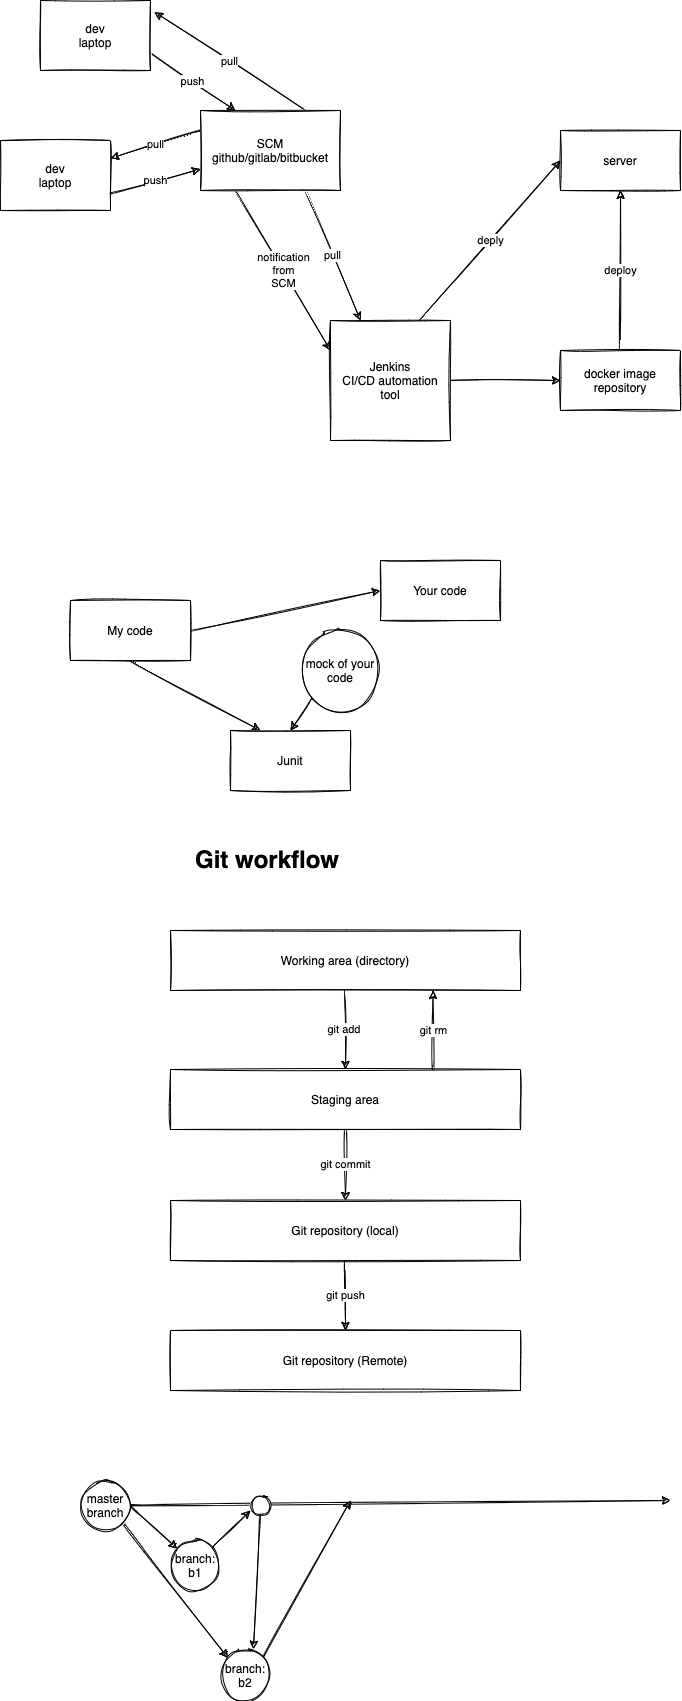

The diagram above was exported from draw.io. Its source (the exported page's mxGraphModel, read from the mxfile embedded in the PNG):
<mxGraphModel dx="639" dy="413" grid="1" gridSize="10" guides="1" tooltips="1" connect="1" arrows="1" fold="1" page="1" pageScale="1" pageWidth="827" pageHeight="1169" math="0" shadow="0">
  <root>
    <mxCell id="0" />
    <mxCell id="1" parent="0" />
    <mxCell id="6" value="push" style="edgeStyle=none;curved=1;rounded=1;sketch=1;html=1;exitX=1;exitY=0.75;exitDx=0;exitDy=0;entryX=0.25;entryY=0;entryDx=0;entryDy=0;" edge="1" parent="1" source="2" target="3">
      <mxGeometry relative="1" as="geometry" />
    </mxCell>
    <mxCell id="2" value="dev&lt;br&gt;laptop" style="rounded=0;whiteSpace=wrap;html=1;sketch=1;" vertex="1" parent="1">
      <mxGeometry x="90" y="100" width="110" height="70" as="geometry" />
    </mxCell>
    <mxCell id="5" value="pull" style="edgeStyle=none;curved=1;rounded=1;sketch=1;html=1;exitX=0.75;exitY=0;exitDx=0;exitDy=0;entryX=1.038;entryY=0.167;entryDx=0;entryDy=0;entryPerimeter=0;" edge="1" parent="1" source="3" target="2">
      <mxGeometry relative="1" as="geometry" />
    </mxCell>
    <mxCell id="8" value="pull" style="edgeStyle=none;curved=1;rounded=1;sketch=1;html=1;exitX=0;exitY=0.25;exitDx=0;exitDy=0;" edge="1" parent="1" source="3" target="7">
      <mxGeometry relative="1" as="geometry" />
    </mxCell>
    <mxCell id="12" value="notification&lt;br&gt;from&lt;br&gt;SCM" style="edgeStyle=none;curved=1;rounded=1;sketch=1;html=1;exitX=0.25;exitY=1;exitDx=0;exitDy=0;entryX=0;entryY=0.25;entryDx=0;entryDy=0;" edge="1" parent="1" source="3" target="11">
      <mxGeometry relative="1" as="geometry" />
    </mxCell>
    <mxCell id="13" value="pull" style="edgeStyle=none;curved=1;rounded=1;sketch=1;html=1;exitX=0.75;exitY=1;exitDx=0;exitDy=0;entryX=0.25;entryY=0;entryDx=0;entryDy=0;" edge="1" parent="1" source="3" target="11">
      <mxGeometry relative="1" as="geometry" />
    </mxCell>
    <mxCell id="3" value="SCM&lt;br&gt;github/gitlab/bitbucket" style="rounded=0;whiteSpace=wrap;html=1;sketch=1;" vertex="1" parent="1">
      <mxGeometry x="250" y="210" width="140" height="80" as="geometry" />
    </mxCell>
    <mxCell id="9" value="push" style="edgeStyle=none;curved=1;rounded=1;sketch=1;html=1;exitX=1;exitY=0.75;exitDx=0;exitDy=0;" edge="1" parent="1" source="7" target="3">
      <mxGeometry relative="1" as="geometry" />
    </mxCell>
    <mxCell id="7" value="dev&lt;br&gt;laptop" style="rounded=0;whiteSpace=wrap;html=1;sketch=1;" vertex="1" parent="1">
      <mxGeometry x="50" y="240" width="110" height="70" as="geometry" />
    </mxCell>
    <mxCell id="10" value="server" style="rounded=0;whiteSpace=wrap;html=1;sketch=1;" vertex="1" parent="1">
      <mxGeometry x="610" y="230" width="120" height="60" as="geometry" />
    </mxCell>
    <mxCell id="14" value="deply" style="edgeStyle=none;curved=1;rounded=1;sketch=1;html=1;exitX=0.75;exitY=0;exitDx=0;exitDy=0;entryX=0;entryY=0.5;entryDx=0;entryDy=0;" edge="1" parent="1" source="11" target="10">
      <mxGeometry relative="1" as="geometry" />
    </mxCell>
    <mxCell id="16" style="edgeStyle=none;curved=1;rounded=1;sketch=1;html=1;exitX=1;exitY=0.5;exitDx=0;exitDy=0;entryX=0;entryY=0.5;entryDx=0;entryDy=0;" edge="1" parent="1" source="11" target="15">
      <mxGeometry relative="1" as="geometry" />
    </mxCell>
    <mxCell id="11" value="Jenkins&lt;br&gt;CI/CD automation tool" style="rounded=0;whiteSpace=wrap;html=1;sketch=1;" vertex="1" parent="1">
      <mxGeometry x="380" y="420" width="120" height="120" as="geometry" />
    </mxCell>
    <mxCell id="17" value="deploy" style="edgeStyle=none;curved=1;rounded=1;sketch=1;html=1;exitX=0.5;exitY=0;exitDx=0;exitDy=0;entryX=0.5;entryY=1;entryDx=0;entryDy=0;" edge="1" parent="1" source="15" target="10">
      <mxGeometry relative="1" as="geometry" />
    </mxCell>
    <mxCell id="15" value="docker image repository" style="rounded=0;whiteSpace=wrap;html=1;sketch=1;" vertex="1" parent="1">
      <mxGeometry x="610" y="450" width="120" height="60" as="geometry" />
    </mxCell>
    <mxCell id="20" style="edgeStyle=none;curved=1;rounded=1;sketch=1;html=1;exitX=1;exitY=0.5;exitDx=0;exitDy=0;entryX=0;entryY=0.5;entryDx=0;entryDy=0;" edge="1" parent="1" source="18" target="19">
      <mxGeometry relative="1" as="geometry" />
    </mxCell>
    <mxCell id="22" style="edgeStyle=none;curved=1;rounded=1;sketch=1;html=1;exitX=0.5;exitY=1;exitDx=0;exitDy=0;entryX=0.25;entryY=0;entryDx=0;entryDy=0;" edge="1" parent="1" source="18" target="21">
      <mxGeometry relative="1" as="geometry" />
    </mxCell>
    <mxCell id="18" value="My code" style="rounded=0;whiteSpace=wrap;html=1;sketch=1;" vertex="1" parent="1">
      <mxGeometry x="120" y="700" width="120" height="60" as="geometry" />
    </mxCell>
    <mxCell id="19" value="Your code" style="rounded=0;whiteSpace=wrap;html=1;sketch=1;" vertex="1" parent="1">
      <mxGeometry x="430" y="660" width="120" height="60" as="geometry" />
    </mxCell>
    <mxCell id="21" value="Junit" style="rounded=0;whiteSpace=wrap;html=1;sketch=1;" vertex="1" parent="1">
      <mxGeometry x="280" y="830" width="120" height="60" as="geometry" />
    </mxCell>
    <mxCell id="24" style="edgeStyle=none;curved=1;rounded=1;sketch=1;html=1;exitX=0;exitY=1;exitDx=0;exitDy=0;entryX=0.5;entryY=0;entryDx=0;entryDy=0;" edge="1" parent="1" source="23" target="21">
      <mxGeometry relative="1" as="geometry" />
    </mxCell>
    <mxCell id="23" value="mock of your code" style="ellipse;whiteSpace=wrap;html=1;aspect=fixed;rounded=1;sketch=1;" vertex="1" parent="1">
      <mxGeometry x="350" y="730" width="80" height="80" as="geometry" />
    </mxCell>
    <mxCell id="28" value="git add&amp;nbsp;" style="edgeStyle=none;curved=1;rounded=1;sketch=1;html=1;exitX=0.5;exitY=1;exitDx=0;exitDy=0;" edge="1" parent="1" source="25" target="27">
      <mxGeometry relative="1" as="geometry" />
    </mxCell>
    <mxCell id="25" value="Working area (directory)" style="rounded=0;whiteSpace=wrap;html=1;sketch=1;" vertex="1" parent="1">
      <mxGeometry x="220" y="1030" width="350" height="60" as="geometry" />
    </mxCell>
    <mxCell id="26" value="&lt;h1&gt;Git workflow&lt;/h1&gt;" style="text;html=1;strokeColor=none;fillColor=none;spacing=5;spacingTop=-20;whiteSpace=wrap;overflow=hidden;rounded=0;sketch=1;" vertex="1" parent="1">
      <mxGeometry x="240" y="940" width="190" height="60" as="geometry" />
    </mxCell>
    <mxCell id="29" value="git rm" style="edgeStyle=none;curved=1;rounded=1;sketch=1;html=1;exitX=0.75;exitY=0;exitDx=0;exitDy=0;entryX=0.75;entryY=1;entryDx=0;entryDy=0;" edge="1" parent="1" source="27" target="25">
      <mxGeometry relative="1" as="geometry" />
    </mxCell>
    <mxCell id="31" value="git commit" style="edgeStyle=none;curved=1;rounded=1;sketch=1;html=1;exitX=0.5;exitY=1;exitDx=0;exitDy=0;" edge="1" parent="1" source="27" target="30">
      <mxGeometry relative="1" as="geometry" />
    </mxCell>
    <mxCell id="27" value="Staging area" style="rounded=0;whiteSpace=wrap;html=1;sketch=1;" vertex="1" parent="1">
      <mxGeometry x="220" y="1169" width="350" height="60" as="geometry" />
    </mxCell>
    <mxCell id="33" value="git push" style="edgeStyle=none;curved=1;rounded=1;sketch=1;html=1;exitX=0.5;exitY=1;exitDx=0;exitDy=0;entryX=0.5;entryY=0;entryDx=0;entryDy=0;" edge="1" parent="1" source="30" target="32">
      <mxGeometry relative="1" as="geometry" />
    </mxCell>
    <mxCell id="30" value="Git repository (local)" style="rounded=0;whiteSpace=wrap;html=1;sketch=1;" vertex="1" parent="1">
      <mxGeometry x="220" y="1300" width="350" height="60" as="geometry" />
    </mxCell>
    <mxCell id="32" value="Git repository (Remote)" style="rounded=0;whiteSpace=wrap;html=1;sketch=1;" vertex="1" parent="1">
      <mxGeometry x="220" y="1430" width="350" height="60" as="geometry" />
    </mxCell>
    <mxCell id="35" style="edgeStyle=none;curved=1;rounded=1;sketch=1;html=1;exitX=1;exitY=0.5;exitDx=0;exitDy=0;" edge="1" parent="1" source="34">
      <mxGeometry relative="1" as="geometry">
        <mxPoint x="720" y="1600" as="targetPoint" />
        <Array as="points">
          <mxPoint x="240" y="1605" />
        </Array>
      </mxGeometry>
    </mxCell>
    <mxCell id="39" style="edgeStyle=none;curved=1;rounded=1;sketch=1;html=1;exitX=1;exitY=0.5;exitDx=0;exitDy=0;" edge="1" parent="1" source="34" target="36">
      <mxGeometry relative="1" as="geometry" />
    </mxCell>
    <mxCell id="41" style="edgeStyle=none;curved=1;rounded=1;sketch=1;html=1;exitX=1;exitY=1;exitDx=0;exitDy=0;entryX=0;entryY=0;entryDx=0;entryDy=0;" edge="1" parent="1" source="34" target="40">
      <mxGeometry relative="1" as="geometry" />
    </mxCell>
    <mxCell id="34" value="master&lt;br&gt;branch" style="ellipse;whiteSpace=wrap;html=1;aspect=fixed;rounded=1;sketch=1;" vertex="1" parent="1">
      <mxGeometry x="130" y="1580" width="50" height="50" as="geometry" />
    </mxCell>
    <mxCell id="43" style="edgeStyle=none;curved=1;rounded=1;sketch=1;html=1;exitX=1;exitY=0;exitDx=0;exitDy=0;" edge="1" parent="1" source="36">
      <mxGeometry relative="1" as="geometry">
        <mxPoint x="300" y="1610" as="targetPoint" />
      </mxGeometry>
    </mxCell>
    <mxCell id="36" value="branch:&lt;br&gt;b1" style="ellipse;whiteSpace=wrap;html=1;aspect=fixed;rounded=1;sketch=1;" vertex="1" parent="1">
      <mxGeometry x="220" y="1640" width="50" height="50" as="geometry" />
    </mxCell>
    <mxCell id="47" style="edgeStyle=none;curved=1;rounded=1;sketch=1;html=1;exitX=1;exitY=0;exitDx=0;exitDy=0;" edge="1" parent="1" source="40">
      <mxGeometry relative="1" as="geometry">
        <mxPoint x="400" y="1600" as="targetPoint" />
      </mxGeometry>
    </mxCell>
    <mxCell id="40" value="branch:&lt;br&gt;b2" style="ellipse;whiteSpace=wrap;html=1;aspect=fixed;rounded=1;sketch=1;" vertex="1" parent="1">
      <mxGeometry x="270" y="1750" width="50" height="50" as="geometry" />
    </mxCell>
    <mxCell id="46" style="edgeStyle=none;curved=1;rounded=1;sketch=1;html=1;exitX=0.5;exitY=1;exitDx=0;exitDy=0;entryX=0.658;entryY=-0.025;entryDx=0;entryDy=0;entryPerimeter=0;" edge="1" parent="1" source="45" target="40">
      <mxGeometry relative="1" as="geometry" />
    </mxCell>
    <mxCell id="45" value="" style="ellipse;whiteSpace=wrap;html=1;aspect=fixed;rounded=1;sketch=1;" vertex="1" parent="1">
      <mxGeometry x="300" y="1595" width="20" height="20" as="geometry" />
    </mxCell>
  </root>
</mxGraphModel>